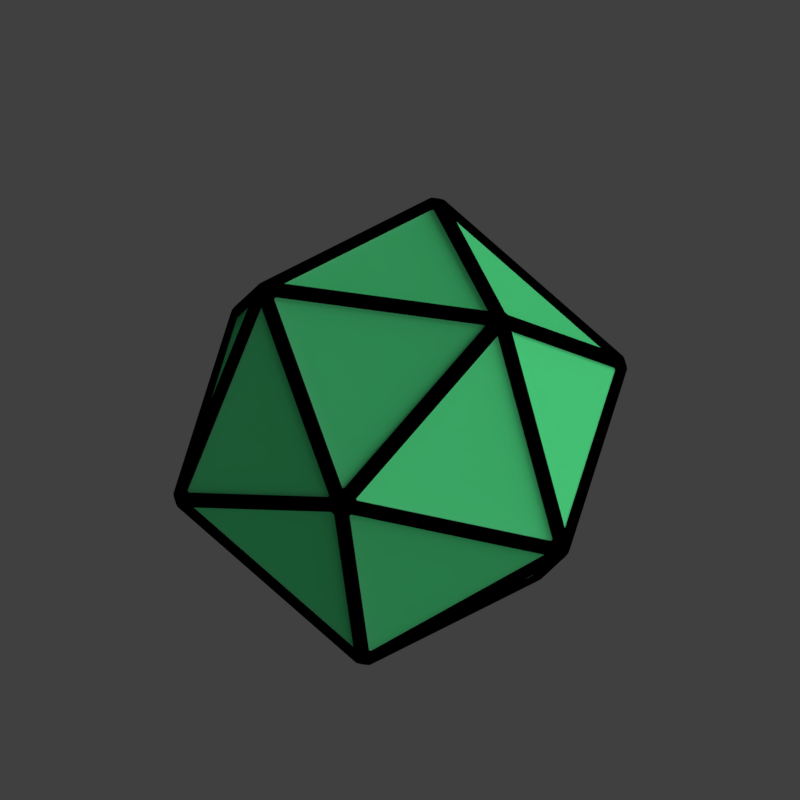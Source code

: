 # Source: tge1_V001.blend  (saved by Blender 2.79.0; exported with 4.5.12 LTS)
import bpy
from mathutils import Matrix  # noqa: F401  (used for matrix-valued properties, if any)

bpy.ops.wm.read_factory_settings(use_empty=True)
scene = bpy.context.scene
scene.name = 'Scene'

# ---- collections
col_collection_1 = bpy.data.collections.new('Collection 1'); scene.collection.children.link(col_collection_1)
col_collection_11 = bpy.data.collections.new('Collection 11'); scene.collection.children.link(col_collection_11)

# ---- materials (node trees are filled in below, after node groups)
mat_recolorable_1 = bpy.data.materials.new('Recolorable 1')
mat_recolorable_1.alpha_threshold = 0.0
mat_recolorable_1.use_transparent_shadow = False
mat_recolorable_1.pass_index = 1
mat_recolorable_1.diffuse_color = (0.1, 0.9, 0.3, 1.0)
mat_recolorable_1.roughness = 0.5
mat_recolorable_1.specular_intensity = 1.0
mat_recolorable_2 = bpy.data.materials.new('Recolorable 2')
mat_recolorable_2.alpha_threshold = 0.0
mat_recolorable_2.use_transparent_shadow = False
mat_recolorable_2.pass_index = 2
mat_recolorable_2.diffuse_color = (0.9, 0.1, 0.4, 1.0)
mat_recolorable_2.roughness = 0.5
mat_recolorable_2.specular_intensity = 1.0
mat_guide = bpy.data.materials.new('guide')
mat_guide.alpha_threshold = 0.0
mat_guide.use_transparent_shadow = False
mat_guide.diffuse_color = (1.0, 0.0, 0.004819, 1.0)
mat_guide.roughness = 0.5

# ---- material node trees

# ---- world
world_world = bpy.data.worlds.new('World'); scene.world = world_world
world_world.color = (0.05088, 0.05088, 0.05088)
world_world.use_sun_shadow = False
world_world.sun_shadow_jitter_overblur = 0.0
world_world.cycles.sampling_method = 'MANUAL'
world_world.light_settings.distance = 0.0

# ---- cameras
cam_camera = bpy.data.cameras.new('Camera')
cam_camera.type = 'ORTHO'
cam_camera.sensor_fit = 'HORIZONTAL'
cam_camera.clip_start = 220.0
cam_camera.clip_end = 340.0
cam_camera.lens = 35.0
cam_camera.sensor_width = 1.0
cam_camera.sensor_height = 18.0
cam_camera.ortho_scale = 8.486
cam_camera.shift_x = -0.000345
cam_camera.shift_y = 0.25
cam_camera.dof.focus_distance = 0.0
cam_camera.dof.aperture_fstop = 128.0
cam_camera.dof.aperture_blades = 6

# ---- lights
light_lightdome = bpy.data.lights.new('LightDome', 'SUN')
light_lightdome.transmission_factor = 0.0
light_lightdome.angle = 0.1993
light_lightdome.energy = 0.1
light_lightdome.shadow_buffer_clip_start = 0.5
light_lightdome.shadow_soft_size = 0.1
light_lightdome.shadow_cascade_max_distance = 1000.0
light_fillerlight = bpy.data.lights.new('FillerLight', 'SUN')
light_fillerlight.transmission_factor = 0.0
light_fillerlight.angle = 0.9273
light_fillerlight.energy = 0.5
light_fillerlight.shadow_buffer_clip_start = 0.5
light_fillerlight.shadow_soft_size = 0.5
light_fillerlight.shadow_cascade_max_distance = 1000.0
light_mainlight = bpy.data.lights.new('MainLight', 'SUN')
light_mainlight.transmission_factor = 0.0
light_mainlight.angle = 0.9273
light_mainlight.energy = 1.3
light_mainlight.shadow_buffer_clip_start = 0.5
light_mainlight.shadow_soft_size = 0.5
light_mainlight.shadow_cascade_max_distance = 1000.0

# ---- meshes
me_icosphere_000 = bpy.data.meshes.new('Icosphere.000')
me_icosphere_000.from_pydata([(-0.6194, -1.906, -2.091), (1.17, -3.207, -0.7234), (-1.303, -4.01, -0.7234), (-2.832, -1.906, -0.7234), (-1.303, 0.1977, -0.7234), (1.17, -0.606, -0.7234), (0.06422, -4.01, 1.489), (-2.409, -3.207, 1.489), (-2.409, -0.606, 1.489), (0.06422, 0.1977, 1.489), (1.593, -1.906, 1.489), (-0.6194, -1.906, 2.856), (-0.5721, -2.052, -1.974), (0.9881, -3.185, -0.7818), (-1.168, -3.886, -0.7818), (1.094, -3.04, -0.7818), (-0.4663, -1.906, -1.974), (1.094, -0.7728, -0.7818), (-0.7433, -1.996, -1.974), (-1.339, -3.83, -0.7818), (-2.672, -1.996, -0.7818), (-0.7433, -1.816, -1.974), (-2.672, -1.816, -0.7818), (-1.339, 0.01776, -0.7818), (-0.5721, -1.761, -1.974), (-1.168, 0.07336, -0.7818), (0.9881, -0.6272, -0.7818), (1.188, -3.04, -0.6288), (1.188, -0.7728, -0.6288), (1.557, -1.906, 1.3), (-1.139, -3.976, -0.6288), (1.017, -3.275, -0.6288), (0.05306, -3.976, 1.3), (-2.748, -2.052, -0.6288), (-1.416, -3.886, -0.6288), (-2.38, -3.185, 1.3), (-1.416, 0.07336, -0.6288), (-2.748, -1.761, -0.6288), (-2.38, -0.6272, 1.3), (1.017, -0.5372, -0.6288), (-1.139, 0.1633, -0.6288), (0.05306, 0.1633, 1.3), (1.141, -3.185, -0.5341), (1.51, -2.052, 1.394), (0.1769, -3.886, 1.394), (-1.292, -3.976, -0.5341), (-0.1, -3.976, 1.394), (-2.256, -3.275, 1.394), (-2.796, -1.906, -0.5341), (-2.427, -3.04, 1.394), (-2.427, -0.7728, 1.394), (-1.292, 0.1633, -0.5341), (-2.256, -0.5372, 1.394), (-0.1, 0.1633, 1.394), (1.141, -0.6272, -0.5341), (0.1769, 0.07336, 1.394), (1.51, -1.761, 1.394), (0.1004, -3.83, 1.547), (1.433, -1.996, 1.547), (-0.4956, -1.996, 2.739), (-2.227, -3.185, 1.547), (-0.07079, -3.886, 1.547), (-0.6667, -2.052, 2.739), (-2.333, -0.7728, 1.547), (-2.333, -3.04, 1.547), (-0.7725, -1.906, 2.739), (-0.07079, 0.07336, 1.547), (-2.227, -0.6272, 1.547), (-0.6667, -1.761, 2.739), (1.433, -1.816, 1.547), (0.1004, 0.01776, 1.547), (-0.4956, -1.816, 2.739)], [], [(0, 1, 13, 12), (1, 2, 14, 13), (2, 0, 12, 14), (1, 0, 16, 15), (0, 5, 17, 16), (5, 1, 15, 17), (0, 2, 19, 18), (2, 3, 20, 19), (3, 0, 18, 20), (0, 3, 22, 21), (3, 4, 23, 22), (4, 0, 21, 23), (0, 4, 25, 24), (4, 5, 26, 25), (5, 0, 24, 26), (1, 5, 28, 27), (5, 10, 29, 28), (10, 1, 27, 29), (2, 1, 31, 30), (1, 6, 32, 31), (6, 2, 30, 32), (3, 2, 34, 33), (2, 7, 35, 34), (7, 3, 33, 35), (4, 3, 37, 36), (3, 8, 38, 37), (8, 4, 36, 38), (5, 4, 40, 39), (4, 9, 41, 40), (9, 5, 39, 41), (1, 10, 43, 42), (10, 6, 44, 43), (6, 1, 42, 44), (2, 6, 46, 45), (6, 7, 47, 46), (7, 2, 45, 47), (3, 7, 49, 48), (7, 8, 50, 49), (8, 3, 48, 50), (4, 8, 52, 51), (8, 9, 53, 52), (9, 4, 51, 53), (5, 9, 55, 54), (9, 10, 56, 55), (10, 5, 54, 56), (6, 10, 58, 57), (10, 11, 59, 58), (11, 6, 57, 59), (7, 6, 61, 60), (6, 11, 62, 61), (11, 7, 60, 62), (8, 7, 64, 63), (7, 11, 65, 64), (11, 8, 63, 65), (9, 8, 67, 66), (8, 11, 68, 67), (11, 9, 66, 68), (10, 9, 70, 69), (9, 11, 71, 70), (11, 10, 69, 71), (33, 34, 35), (45, 46, 47), (39, 40, 41), (61, 62, 60), (57, 58, 59), (42, 43, 44), (30, 31, 32), (12, 13, 14), (18, 19, 20), (51, 52, 53), (67, 68, 66), (70, 71, 69), (54, 55, 56), (27, 28, 29), (15, 16, 17), (24, 25, 26), (21, 22, 23), (36, 37, 38), (48, 49, 50), (64, 65, 63)])
me_icosphere_000.materials.append(mat_recolorable_1)
me_icosphere_000.use_remesh_preserve_volume = False
me_icosphere_000.use_remesh_preserve_attributes = False
me_icosphere_000.use_mirror_vertex_groups = False
me_icosphere_000.update()
me_icosphere_003 = bpy.data.meshes.new('Icosphere.003')
me_icosphere_003.from_pydata([(-0.6194, -1.906, -2.185), (1.239, -3.256, -0.7656), (-1.329, -4.091, -0.7656), (-2.916, -1.906, -0.7656), (-1.329, 0.2781, -0.7656), (1.239, -0.5563, -0.7656), (0.09036, -4.091, 1.531), (-2.478, -3.256, 1.531), (-2.478, -0.5563, 1.531), (0.09036, 0.2781, 1.531), (1.678, -1.906, 1.531), (-0.6194, -1.906, 2.951), (-0.5703, -2.058, -2.064), (1.05, -3.234, -0.8264), (-1.189, -3.962, -0.8264), (1.159, -3.083, -0.8264), (-0.4605, -1.906, -2.064), (1.159, -0.7295, -0.8264), (-0.748, -2.0, -2.064), (-1.367, -3.904, -0.8264), (-2.75, -2.0, -0.8264), (-0.748, -1.813, -2.064), (-2.75, -1.813, -0.8264), (-1.367, 0.0913, -0.8264), (-0.5703, -1.755, -2.064), (-1.189, 0.149, -0.8264), (1.05, -0.5783, -0.8264), (1.258, -3.083, -0.6674), (1.258, -0.7295, -0.6674), (1.64, -1.906, 1.335), (-1.159, -4.055, -0.6674), (1.08, -3.328, -0.6674), (0.07876, -4.055, 1.335), (-2.83, -2.057, -0.6674), (-1.446, -3.962, -0.6674), (-2.447, -3.234, 1.335), (-1.446, 0.149, -0.6674), (-2.83, -1.755, -0.6674), (-2.447, -0.5783, 1.335), (1.08, -0.4849, -0.6674), (-1.159, 0.2425, -0.6674), (0.07876, 0.2425, 1.335), (1.208, -3.234, -0.5692), (1.591, -2.057, 1.433), (0.2073, -3.962, 1.433), (-1.318, -4.055, -0.5692), (-0.08017, -4.055, 1.433), (-2.319, -3.328, 1.433), (-2.879, -1.906, -0.5692), (-2.496, -3.083, 1.433), (-2.496, -0.7295, 1.433), (-1.318, 0.2425, -0.5692), (-2.319, -0.4849, 1.433), (-0.08017, 0.2425, 1.433), (1.208, -0.5783, -0.5692), (0.2073, 0.149, 1.433), (1.591, -1.755, 1.433), (0.1279, -3.904, 1.592), (1.511, -2.0, 1.592), (-0.4908, -2.0, 2.829), (-2.288, -3.234, 1.592), (-0.04981, -3.962, 1.592), (-0.6685, -2.058, 2.829), (-2.398, -0.7295, 1.592), (-2.398, -3.083, 1.592), (-0.7783, -1.906, 2.829), (-0.04981, 0.149, 1.592), (-2.288, -0.5783, 1.592), (-0.6685, -1.755, 2.829), (1.511, -1.813, 1.592), (0.1279, 0.0913, 1.592), (-0.4908, -1.813, 2.829)], [], [(0, 1, 13, 12), (1, 2, 14, 13), (2, 0, 12, 14), (1, 0, 16, 15), (0, 5, 17, 16), (5, 1, 15, 17), (0, 2, 19, 18), (2, 3, 20, 19), (3, 0, 18, 20), (0, 3, 22, 21), (3, 4, 23, 22), (4, 0, 21, 23), (0, 4, 25, 24), (4, 5, 26, 25), (5, 0, 24, 26), (1, 5, 28, 27), (5, 10, 29, 28), (10, 1, 27, 29), (2, 1, 31, 30), (1, 6, 32, 31), (6, 2, 30, 32), (3, 2, 34, 33), (2, 7, 35, 34), (7, 3, 33, 35), (4, 3, 37, 36), (3, 8, 38, 37), (8, 4, 36, 38), (5, 4, 40, 39), (4, 9, 41, 40), (9, 5, 39, 41), (1, 10, 43, 42), (10, 6, 44, 43), (6, 1, 42, 44), (2, 6, 46, 45), (6, 7, 47, 46), (7, 2, 45, 47), (3, 7, 49, 48), (7, 8, 50, 49), (8, 3, 48, 50), (4, 8, 52, 51), (8, 9, 53, 52), (9, 4, 51, 53), (5, 9, 55, 54), (9, 10, 56, 55), (10, 5, 54, 56), (6, 10, 58, 57), (10, 11, 59, 58), (11, 6, 57, 59), (7, 6, 61, 60), (6, 11, 62, 61), (11, 7, 60, 62), (8, 7, 64, 63), (7, 11, 65, 64), (11, 8, 63, 65), (9, 8, 67, 66), (8, 11, 68, 67), (11, 9, 66, 68), (10, 9, 70, 69), (9, 11, 71, 70), (11, 10, 69, 71)])
me_icosphere_003.materials.append(mat_recolorable_2)
me_icosphere_003.use_remesh_preserve_volume = False
me_icosphere_003.use_remesh_preserve_attributes = False
me_icosphere_003.use_mirror_vertex_groups = False
me_icosphere_003.update()
me_plane_001 = bpy.data.meshes.new('Plane.001')
me_plane_001.from_pydata([(-2.0, -2.0, 0.0), (2.0, -2.0, 0.0), (-2.0, 2.0, 0.0), (2.0, 2.0, 0.0), (-1.864, 1.864, 0.0), (-1.864, -1.864, 0.0), (1.864, -1.864, 0.0), (1.864, 1.864, 0.0)], [], [(5, 4, 2, 0), (6, 5, 0, 1), (7, 6, 1, 3), (4, 7, 3, 2)])
me_plane_001.materials.append(mat_guide)
me_plane_001.use_remesh_preserve_volume = False
me_plane_001.use_remesh_preserve_attributes = False
me_plane_001.use_mirror_vertex_groups = False
me_plane_001.update()
me_cube_001 = bpy.data.meshes.new('Cube.001')
me_cube_001.from_pydata([(-2.0, -2.0, 0.0), (-2.0, -2.0, 1.633), (-2.0, 2.0, 0.0), (-2.0, 2.0, 1.633), (2.0, -2.0, 0.0), (2.0, -2.0, 1.633), (2.0, 2.0, 0.0), (2.0, 2.0, 1.633)], [], [(0, 1, 3, 2), (2, 3, 7, 6), (6, 7, 5, 4), (4, 5, 1, 0), (2, 6, 4, 0), (7, 3, 1, 5)])
me_cube_001.use_remesh_preserve_volume = False
me_cube_001.use_remesh_preserve_attributes = False
me_cube_001.use_mirror_vertex_groups = False
me_cube_001.update()

# ---- objects
ob_empty_001 = bpy.data.objects.new('Empty.001', None)
ob_icosphere_002 = bpy.data.objects.new('Icosphere.002', me_icosphere_000)
ob_empty = bpy.data.objects.new('Empty', None)
ob_icosphere = bpy.data.objects.new('Icosphere', me_icosphere_003)
ob_rig = bpy.data.objects.new('Rig', None)
ob_verticaljoint = bpy.data.objects.new('VerticalJoint', None)
ob_lightdome = bpy.data.objects.new('LightDome', light_lightdome)
ob_fillerlight = bpy.data.objects.new('FillerLight', light_fillerlight)
ob_mainlight = bpy.data.objects.new('Mainlight', light_mainlight)
ob_camera = bpy.data.objects.new('Camera', cam_camera)
ob_plane_001 = bpy.data.objects.new('Plane.001', me_plane_001)
ob_cube_001 = bpy.data.objects.new('Cube.001', me_cube_001)
ob_icosphere_001 = bpy.data.objects.new('Icosphere.001', me_icosphere_003)

# ---- transforms, parenting, visibility, modifiers, constraints
ob_empty_001.location = (0.0, 0.0, 0.0)
ob_empty_001.empty_image_offset = (0.0, 0.0)
ob_empty_001.lineart.crease_threshold = 0.0
ob_icosphere_002.parent = ob_empty_001
ob_icosphere_002.location = (0.0, 0.0, 0.0)
ob_icosphere_002.rotation_euler = (-1.373, 0.3084, 0.06088)
ob_icosphere_002.lineart.crease_threshold = 0.0
ob_empty.location = (0.0, 0.0, 0.0)
ob_empty.scale = (0.0, 0.0, 0.0)
ob_empty.empty_image_offset = (0.0, 0.0)
ob_empty.lineart.crease_threshold = 0.0
ob_icosphere.parent = ob_empty
ob_icosphere.location = (0.0, 0.0, 0.0)
ob_icosphere.rotation_euler = (-1.373, 0.3084, 0.06088)
ob_icosphere.lineart.crease_threshold = 0.0
_m = ob_icosphere.modifiers.new('Solidify', 'SOLIDIFY')
_m.thickness = 0.15
_m.nonmanifold_thickness_mode = 'FIXED'
_m.nonmanifold_merge_threshold = 0.0003
_m = ob_icosphere.modifiers.new('Bevel', 'BEVEL')
_m.width = 0.025
_m.width_pct = 0.025
_m.limit_method = 'NONE'
_m.spread = 0.0
ob_rig.location = (0.0, 0.0, 0.0)
ob_rig.rotation_mode = 'YXZ'
ob_rig.rotation_euler = (0.0, 0.0, -0.7854)
ob_rig.empty_image_offset = (0.0, 0.0)
ob_rig.hide_viewport = True
ob_rig.hide_select = True
ob_rig.lineart.crease_threshold = 0.0
ob_verticaljoint.parent = ob_rig
ob_verticaljoint.location = (0.0, 0.0, 0.0)
ob_verticaljoint.empty_image_offset = (0.0, 0.0)
ob_verticaljoint.hide_viewport = True
ob_verticaljoint.hide_select = True
ob_verticaljoint.lineart.crease_threshold = 0.0
ob_lightdome.parent = ob_verticaljoint
ob_lightdome.location = (0.0, 0.0, 0.0)
ob_lightdome.hide_viewport = True
ob_lightdome.hide_select = True
ob_lightdome.lineart.crease_threshold = 0.0
ob_fillerlight.parent = ob_verticaljoint
ob_fillerlight.location = (0.0, 0.0, 0.0)
ob_fillerlight.rotation_euler = (0.0, -1.265, 2.007)
ob_fillerlight.hide_viewport = True
ob_fillerlight.hide_select = True
ob_fillerlight.lineart.crease_threshold = 0.0
ob_mainlight.parent = ob_verticaljoint
ob_mainlight.location = (0.0, 0.0, 0.0)
ob_mainlight.rotation_euler = (1.178, 0.0, 1.571)
ob_mainlight.hide_viewport = True
ob_mainlight.hide_select = True
ob_mainlight.lineart.crease_threshold = 0.0
ob_camera.parent = ob_verticaljoint
ob_camera.location = (0.0, -241.9, 139.7)
ob_camera.rotation_euler = (1.047, 0.0, 0.0)
ob_camera.hide_select = True
ob_camera.lineart.crease_threshold = 0.0
ob_plane_001.location = (0.0, 0.0, 0.0)
ob_plane_001.hide_render = True
ob_plane_001.lineart.crease_threshold = 0.0
ob_cube_001.location = (0.0, 0.0, 0.0)
ob_cube_001.scale = (1.0, 1.0, 0.5)
ob_cube_001.hide_render = True
ob_cube_001.display_type = 'WIRE'
ob_cube_001.lineart.crease_threshold = 0.0
_m = ob_cube_001.modifiers.new('Array', 'ARRAY')
_m.count = 5
_m.constant_offset_displace = (0.0, 0.0, 0.0)
_m.relative_offset_displace = (0.0, 0.0, 1.0)
ob_icosphere_001.parent = ob_empty_001
ob_icosphere_001.location = (0.0, 0.0, 0.0)
ob_icosphere_001.rotation_euler = (-1.373, 0.3084, 0.06088)
ob_icosphere_001.lineart.crease_threshold = 0.0
_m = ob_icosphere_001.modifiers.new('Solidify', 'SOLIDIFY')
_m.thickness = 0.15
_m.nonmanifold_thickness_mode = 'FIXED'
_m.nonmanifold_merge_threshold = 0.0003
_m = ob_icosphere_001.modifiers.new('Bevel', 'BEVEL')
_m.width = 0.025
_m.width_pct = 0.025
_m.limit_method = 'NONE'
_m.spread = 0.0

# ---- collection membership
col_collection_1.objects.link(ob_empty_001)
col_collection_1.objects.link(ob_icosphere_002)
col_collection_1.objects.link(ob_empty)
col_collection_1.objects.link(ob_icosphere)
col_collection_1.objects.link(ob_rig)
col_collection_1.objects.link(ob_verticaljoint)
col_collection_1.objects.link(ob_lightdome)
col_collection_1.objects.link(ob_fillerlight)
col_collection_1.objects.link(ob_mainlight)
col_collection_1.objects.link(ob_camera)
col_collection_1.objects.link(ob_plane_001)
col_collection_1.objects.link(ob_cube_001)
col_collection_11.objects.link(ob_icosphere_001)
def _layer_coll(name, lc=None):
    lc = lc or bpy.context.view_layer.layer_collection
    for c in lc.children:
        if c.name == name: return c
        r = _layer_coll(name, c)
        if r: return r
_layer_coll('Collection 11').holdout = True
_layer_coll('Collection 11').indirect_only = True

# ---- scene / render settings (as saved in the file)
scene.camera = ob_camera
scene.frame_start = 1; scene.frame_end = 250; scene.frame_set(1)
scene.render.engine = 'BLENDER_EEVEE_NEXT'
scene.render.image_settings.compression = 0
scene.render.resolution_x = 96
scene.render.resolution_y = 96
scene.render.dither_intensity = 0.0
scene.render.film_transparent = True
scene.cycles.use_denoising = False
scene.cycles.samples = 128
scene.cycles.sampling_pattern = 'TABULATED_SOBOL'
scene.cycles.use_adaptive_sampling = False
scene.cycles.use_light_tree = False
scene.cycles.blur_glossy = 0.0
scene.cycles.sample_clamp_indirect = 0.0
scene.view_settings.view_transform = 'Standard'
bpy.context.view_layer.update()
